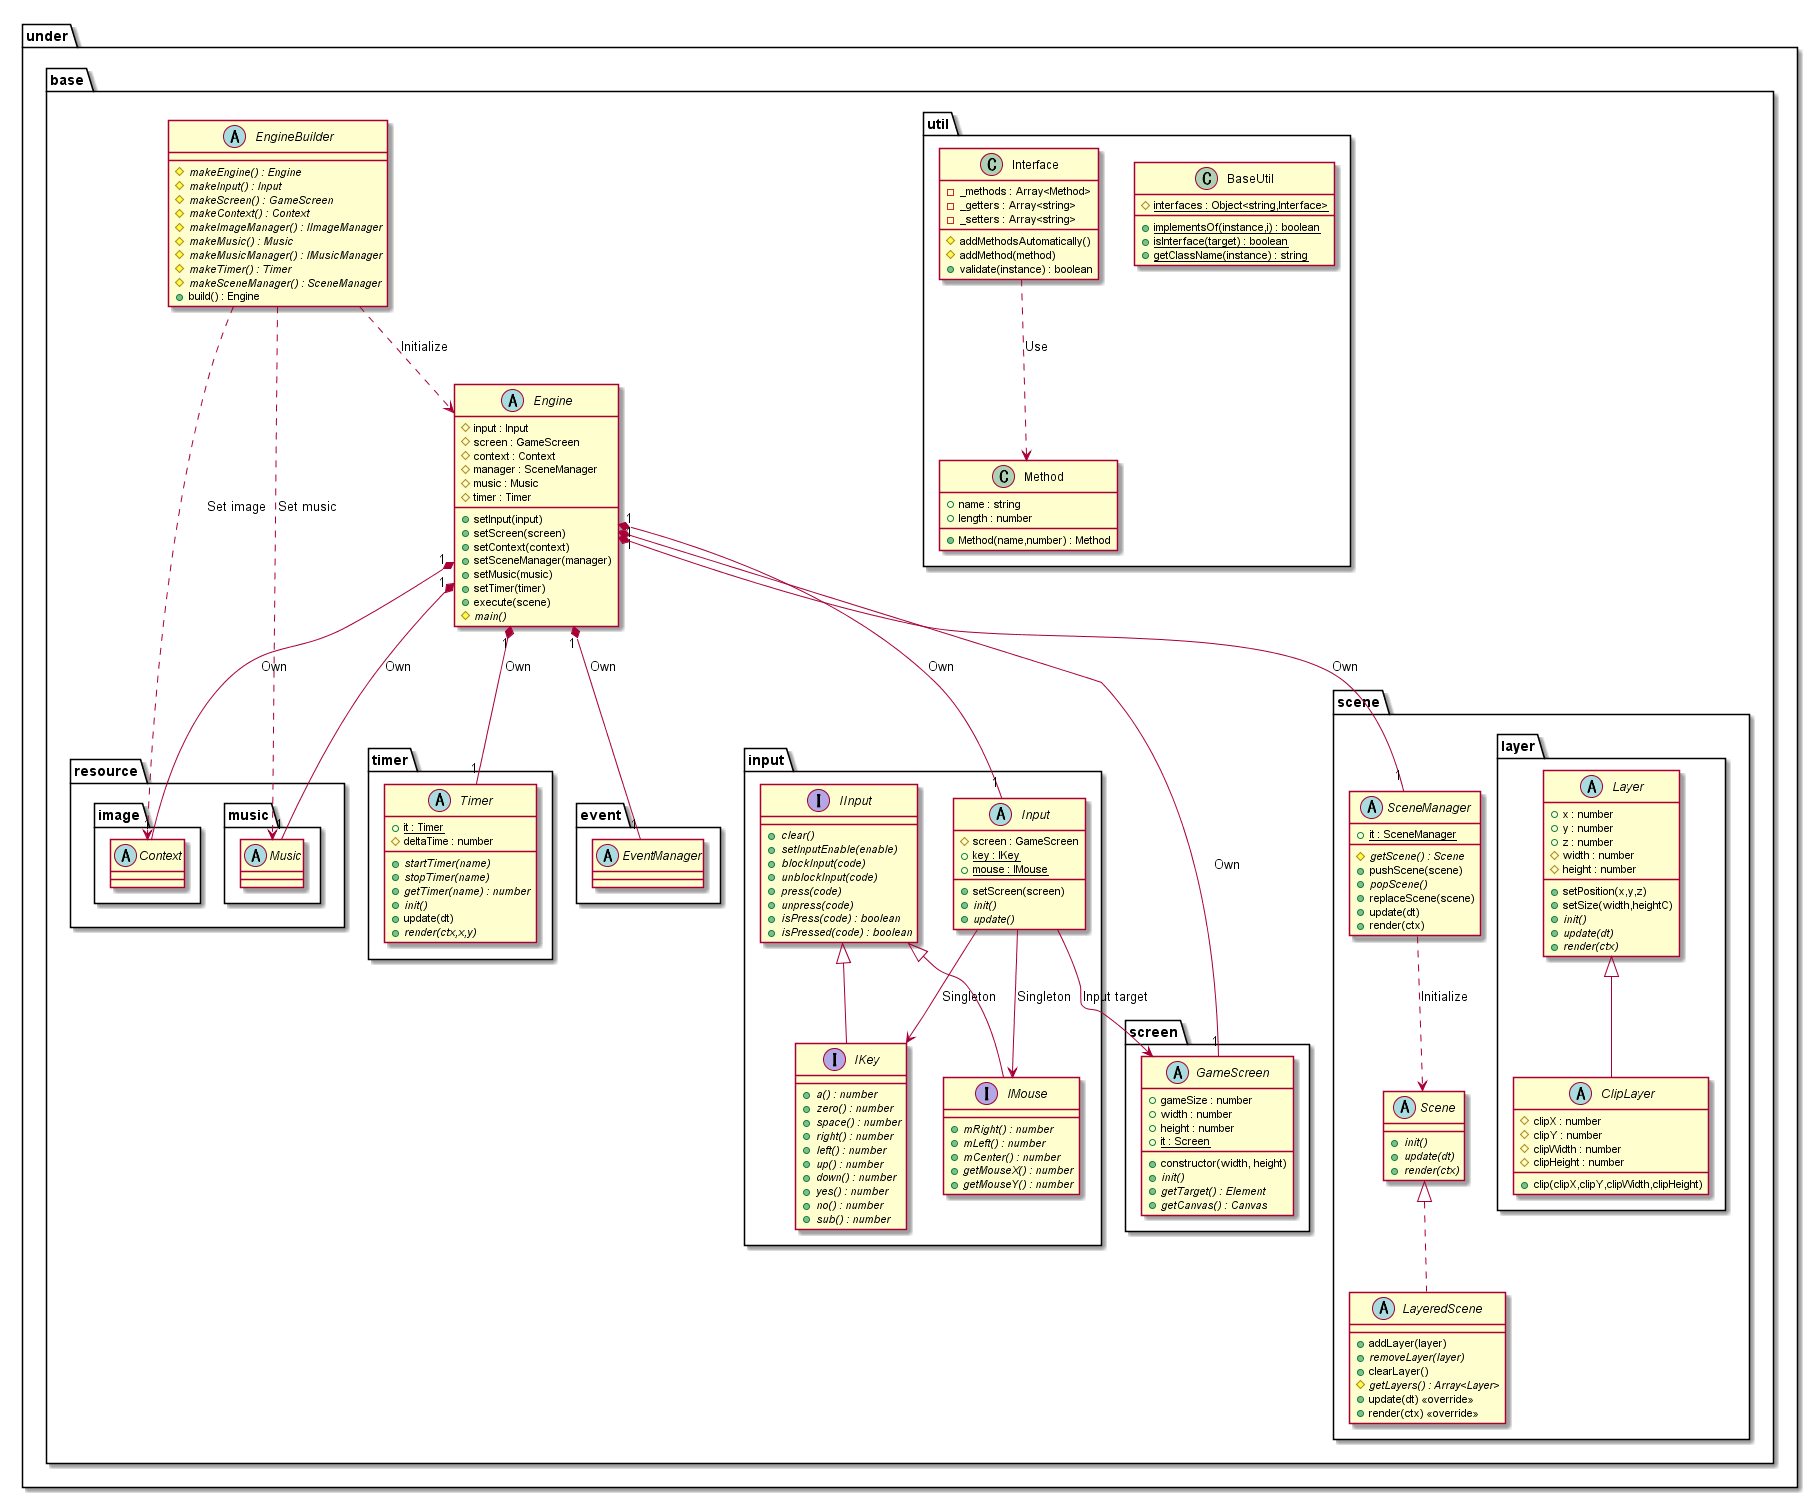

The diagram above was rendered by PlantUML. Its source (embedded in the PNG):
@startuml GameBaseBase

package under {
    package base {
        abstract EngineBuilder {
            {abstract} #makeEngine() : Engine
            {abstract} #makeInput() : Input
            {abstract} #makeScreen() : GameScreen
            {abstract} #makeContext() : Context
            {abstract} #makeImageManager() : IImageManager
            {abstract} #makeMusic() : Music
            {abstract} #makeMusicManager() : IMusicManager
            {abstract} #makeTimer() : Timer
            {abstract} #makeSceneManager() : SceneManager
            +build() : Engine
        }
        abstract Engine {
            #input : Input
            #screen : GameScreen
            #context : Context
            #manager : SceneManager
            #music : Music
            #timer : Timer
            +setInput(input)
            +setScreen(screen)
            +setContext(context)
            +setSceneManager(manager)
            +setMusic(music)
            +setTimer(timer)
            +execute(scene)
            {abstract} #main()
        }

        package input {
            abstract Input {
                #screen : GameScreen
                {static} +key : IKey 
                {static} +mouse : IMouse 
                +setScreen(screen)
                {abstract} +init()
                {abstract} +update()
            }

            interface IInput {
                {abstract} +clear()
                {abstract} +setInputEnable(enable)
                {abstract} +blockInput(code)
                {abstract} +unblockInput(code)
                {abstract} +press(code)
                {abstract} +unpress(code)
                {abstract} +isPress(code) : boolean
                {abstract} +isPressed(code) : boolean
            }

            interface IKey {
                {abstract} +a() : number
                {abstract} +zero() : number
                {abstract} +space() : number
                {abstract} +right() : number
                {abstract} +left() : number
                {abstract} +up() : number
                {abstract} +down() : number
                {abstract} +yes() : number
                {abstract} +no() : number
                {abstract} +sub() : number
            }

            interface IMouse {
                {abstract} +mRight() : number
                {abstract} +mLeft() : number
                {abstract} +mCenter() : number
                {abstract} +getMouseX() : number
                {abstract} +getMouseY() : number
            }
        }

        package screen {
            abstract GameScreen {
                +constructor(width, height)
                +gameSize : number
                +width : number
                +height : number
                {static} +it : Screen 
                {abstract} +init()
                {abstract} +getTarget() : Element
                {abstract} +getCanvas() : Canvas
            }
        }

        package scene {
            abstract SceneManager {
                {static} +it : SceneManager 
                {abstract} #getScene() : Scene
                +pushScene(scene)
                {abstract} +popScene()
                +replaceScene(scene)
                +update(dt)
                +render(ctx)
            }
            abstract Scene {
                {abstract} +init()
                {abstract} +update(dt)
                {abstract} +render(ctx)
            }
            abstract LayeredScene {
                +addLayer(layer)
                {abstract} +removeLayer(layer)
                +clearLayer()
                {abstract} #getLayers() : Array<Layer>
                +update(dt) <<override>>
                +render(ctx) <<override>>
            }

            package layer {
                abstract Layer {
                    +x : number
                    +y : number
                    +z : number
                    #width : number
                    #height : number
                    +setPosition(x,y,z)
                    +setSize(width,heightC)
                    {abstract} +init()
                    {abstract} +update(dt)
                    {abstract} +render(ctx)
                }
                abstract ClipLayer {
                    #clipX : number
                    #clipY : number
                    #clipWidth : number
                    #clipHeight : number
                    +clip(clipX,clipY,clipWidth,clipHeight)
                }
            }
        }

        package timer {
            abstract Timer {
                {static} +it : Timer 
                #deltaTime : number
                {abstract} +startTimer(name)
                {abstract} +stopTimer(name)
                {abstract} +getTimer(name) : number
                {abstract} +init()
                +update(dt)
                {abstract} +render(ctx,x,y)
            }
        }

        package util {
            class BaseUtil {
                {static} #interfaces : Object<string,Interface>
                {static} +implementsOf(instance,i) : boolean
                {static} +isInterface(target) : boolean
                {static} +getClassName(instance) : string
            }
            class Interface {
                -_methods : Array<Method>
                -_getters : Array<string>
                -_setters : Array<string>
                #addMethodsAutomatically()
                #addMethod(method)
                +validate(instance) : boolean
            }
            class Method {
                +Method(name,number) : Method
                +name : string
                +length : number
            }
        }
    }
}

package under {
    package base {
        package resource {
            package music {
                abstract Music
            }
            package image {
                abstract Context
            }
        }

        package event {
            abstract EventManager
        }
    }
}

EngineBuilder ..> Engine : Initialize
EngineBuilder ..> Context : Set image
EngineBuilder ..> Music : Set music
Engine "1"*-- "1" Input : Own
Engine "1"*-- "1" GameScreen : Own
Engine "1"*-- "1" Context : Own
Engine "1"*-- "1" SceneManager : Own
Engine "1"*-- "1" Music : Own
Engine "1"*-- "1" Timer : Own
Engine "1"*-- "1" EventManager : Own

Input --> GameScreen : Input target

Input --> IKey : Singleton
Input --> IMouse : Singleton

SceneManager ..> Scene : Initialize

Interface ..> Method : Use

IInput <|-- IKey
IInput <|-- IMouse

Scene <|.. LayeredScene
Layer <|-- ClipLayer

@enduml